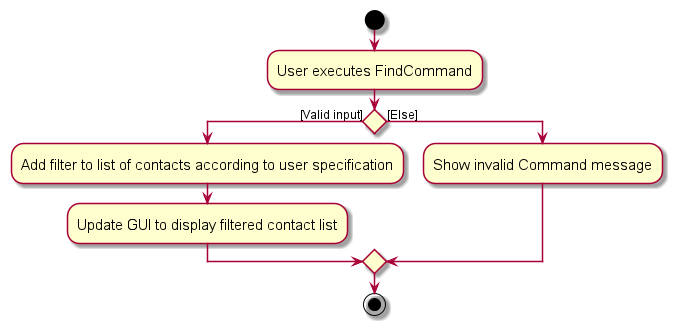

The diagram above was rendered by PlantUML. Its source (embedded in the PNG):
@startuml
skin rose
skinparam ActivityFontSize 15
skinparam ArrowFontSize 12
start
:User executes FindCommand;
if () then ([Valid input])
  :Add filter to list of contacts according to user specification;
  :Update GUI to display filtered contact list;
else ([Else])
  :Show invalid Command message;
endif
stop
@enduml